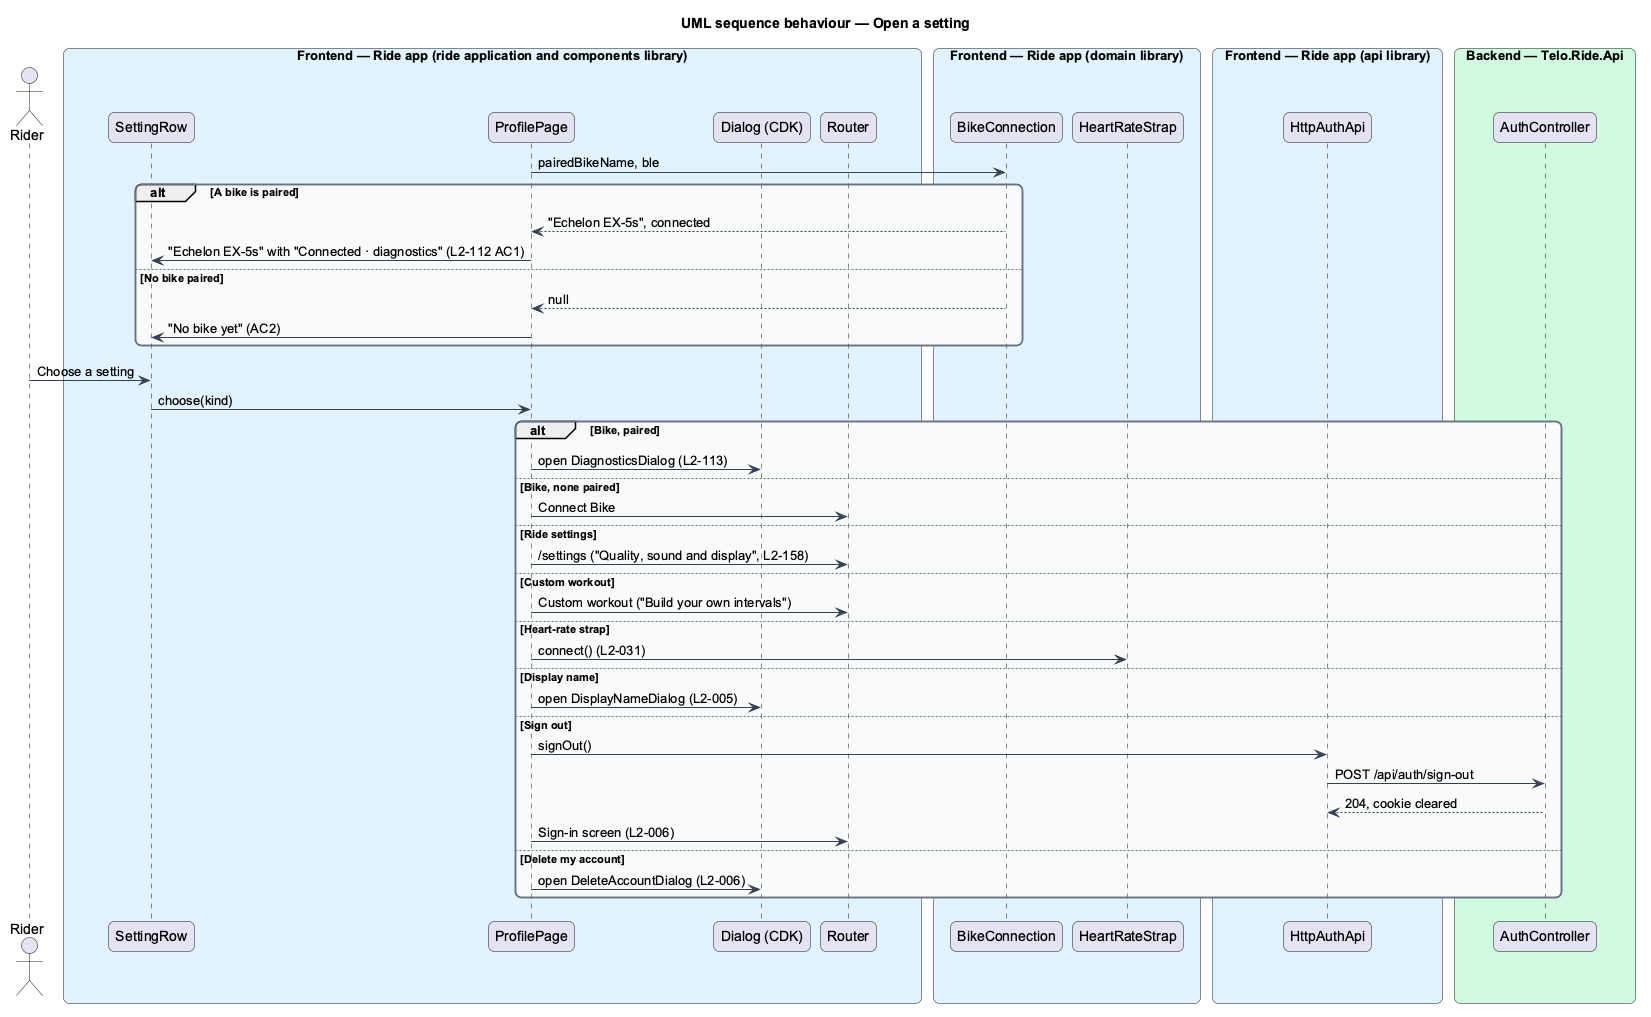

The diagram above was rendered by PlantUML. Its source (embedded in the PNG):
@startuml
title UML sequence behaviour — Open a setting
skinparam backgroundColor #FFFFFF
skinparam shadowing false
skinparam roundcorner 12
skinparam defaultFontName Arial
skinparam ArrowColor #344054
skinparam rectangle {
  BorderColor #344054
  FontColor #101828
}
skinparam package {
  BorderColor #667085
  FontColor #101828
  BackgroundColor #F9FAFB
}
actor "Rider" as actor
box "Frontend — Ride app (ride application and components library)" #E0F2FE
  participant "SettingRow" as row
  participant "ProfilePage" as page
  participant "Dialog (CDK)" as dialog
  participant "Router" as router
end box
box "Frontend — Ride app (domain library)" #E0F2FE
  participant "BikeConnection" as bike
  participant "HeartRateStrap" as strap
end box
box "Frontend — Ride app (api library)" #E0F2FE
  participant "HttpAuthApi" as auth
end box
box "Backend — Telo.Ride.Api" #D1FADF
  participant "AuthController" as ctrl
end box
page -> bike : pairedBikeName, ble
alt A bike is paired
  bike --> page : "Echelon EX-5s", connected
  page -> row : "Echelon EX-5s" with "Connected · diagnostics" (L2-112 AC1)
else No bike paired
  bike --> page : null
  page -> row : "No bike yet" (AC2)
end
actor -> row : Choose a setting
row -> page : choose(kind)
alt Bike, paired
  page -> dialog : open DiagnosticsDialog (L2-113)
else Bike, none paired
  page -> router : Connect Bike
else Ride settings
  page -> router : /settings ("Quality, sound and display", L2-158)
else Custom workout
  page -> router : Custom workout ("Build your own intervals")
else Heart-rate strap
  page -> strap : connect() (L2-031)
else Display name
  page -> dialog : open DisplayNameDialog (L2-005)
else Sign out
  page -> auth : signOut()
  auth -> ctrl : POST /api/auth/sign-out
  ctrl --> auth : 204, cookie cleared
  page -> router : Sign-in screen (L2-006)
else Delete my account
  page -> dialog : open DeleteAccountDialog (L2-006)
end
@enduml